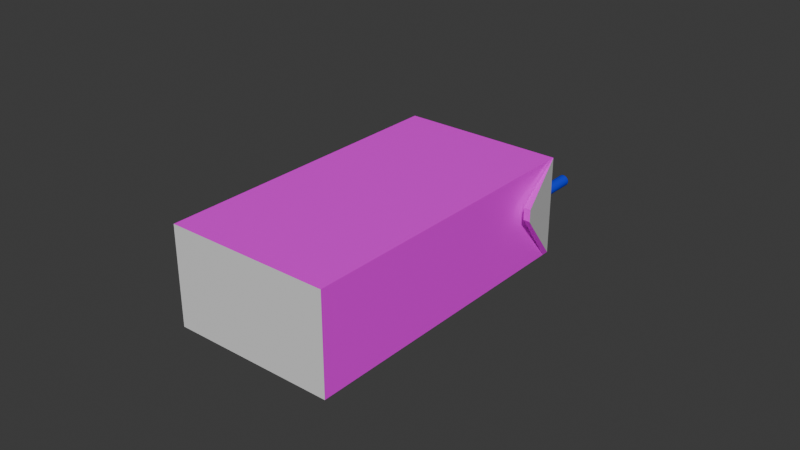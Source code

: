 # Source: milkbox.blend  (saved by Blender 4.2.67; exported with 4.5.12 LTS)
import bpy
from mathutils import Matrix  # noqa: F401  (used for matrix-valued properties, if any)

bpy.ops.wm.read_factory_settings(use_empty=True)
scene = bpy.context.scene
scene.name = 'Scene'

# ---- collections
col_collection = bpy.data.collections.new('Collection'); scene.collection.children.link(col_collection)

# ---- images (referenced by path relative to the original .blend; pixels are not part of the script)
import os
ASSET_DIR = os.environ.get("B2B_ASSET_DIR", "")  # directory of the original .blend (textures are referenced by path, not embedded)
HERE = os.path.dirname(os.path.abspath(__file__))  # packed textures are extracted next to this script under _unpacked/

def load_image(name, relpath, width, height, colorspace="sRGB"):
    """Load a texture the original file referenced (path relative to the .blend, or extracted next to this script)."""
    p = next((c for c in (os.path.join(HERE, relpath), os.path.join(ASSET_DIR, relpath)) if relpath and os.path.exists(c)), "")
    if p:
        img = bpy.data.images.load(p, check_existing=True)
        img.name = name
    else:  # same state as the original file: an image datablock whose file is absent (Cycles renders it pink)
        img = bpy.data.images.new(name, width, height)
        img.source = "FILE"
        img.filepath = "//" + (relpath or name)
    img.colorspace_settings.name = colorspace
    return img
img_milk250_600x600_0_jpg = load_image('milk250-600x600_0.jpg', 'Materials/milk250-600x600_0.jpg', 1024, 1024, 'sRGB')

# ---- materials (node trees are filled in below, after node groups)
mat_material = bpy.data.materials.new('Material')
mat_material.alpha_threshold = 0.0
mat_material.roughness = 0.5
mat_material.line_color = (0.0, 0.0, 0.0, 1.0)
mat_x = bpy.data.materials.new('材质')
mat_001 = bpy.data.materials.new('材质.001')

# ---- material node trees
mat_material.use_nodes = True; mat_material.node_tree.nodes.clear()
_N = mat_material.node_tree.nodes; _L = mat_material.node_tree.links
n0 = _N.new('ShaderNodeOutputMaterial'); n0.name = 'Material Output'; n0.location = (300, 300)
n1 = _N.new('ShaderNodeBsdfPrincipled'); n1.name = 'Principled BSDF'; n1.location = (10, 300)
n1.inputs[3].default_value = 1.45
n2 = _N.new('ShaderNodeTexImage'); n2.name = '图像纹理'; n2.location = (-360, 253)
n2.image = img_milk250_600x600_0_jpg
_L.new(n1.outputs[0], n0.inputs[0])
_L.new(n2.outputs[0], n1.inputs[0])
n0.is_active_output = True
mat_x.use_nodes = True; mat_x.node_tree.nodes.clear()
_N = mat_x.node_tree.nodes; _L = mat_x.node_tree.links
n0 = _N.new('ShaderNodeBsdfPrincipled'); n0.name = '原理化 BSDF'; n0.location = (10, 300)
n1 = _N.new('ShaderNodeOutputMaterial'); n1.name = '材质输出'; n1.location = (300, 300)
_L.new(n0.outputs[0], n1.inputs[0])
n1.is_active_output = True
mat_001.use_nodes = True; mat_001.node_tree.nodes.clear()
_N = mat_001.node_tree.nodes; _L = mat_001.node_tree.links
n0 = _N.new('ShaderNodeBsdfPrincipled'); n0.name = '原理化 BSDF'; n0.location = (10, 300)
n0.inputs[0].default_value = (0.0, 0.02752, 0.8003, 1.0)
n1 = _N.new('ShaderNodeOutputMaterial'); n1.name = '材质输出'; n1.location = (300, 300)
_L.new(n0.outputs[0], n1.inputs[0])
n1.is_active_output = True

# ---- world
world_world = bpy.data.worlds.new('World'); scene.world = world_world
world_world.use_nodes = True; world_world.node_tree.nodes.clear()
_N = world_world.node_tree.nodes; _L = world_world.node_tree.links
n0 = _N.new('ShaderNodeOutputWorld'); n0.name = 'World Output'; n0.location = (300, 300)
n1 = _N.new('ShaderNodeBackground'); n1.name = 'Background'; n1.location = (10, 300)
n1.inputs[0].default_value = (0.05088, 0.05088, 0.05088, 1.0)
_L.new(n1.outputs[0], n0.inputs[0])
n0.is_active_output = True
world_world.color = (0.05088, 0.05088, 0.05088)
world_world.sun_shadow_jitter_overblur = 0.0

# ---- meshes
me_cube = bpy.data.meshes.new('Cube')
me_cube.from_pydata([(0.3977, 1.0, -0.3664), (0.3977, 1.0, -1.0), (0.3977, -1.0, -0.3664), (0.3977, -1.0, -1.0), (-0.6593, 1.0, -0.3664), (-0.6593, 1.0, -1.0), (-0.6593, -1.0, -0.3664), (-0.6593, -1.0, -1.0), (-0.6593, 0.9527, -1.0), (0.3977, 0.9527, -0.3664), (-0.6593, 0.9527, -0.3664), (0.3977, 0.9527, -1.0), (0.5094, 0.6051, -0.5262), (0.5094, 0.6051, -0.6046), (0.4624, 0.6107, -0.6046), (0.4624, 0.6107, -0.5262), (-0.7838, 0.6139, -0.6107), (-0.7838, 0.6139, -0.7011), (-0.7517, 0.5792, -0.6107), (-0.7517, 0.5792, -0.7011), (0.2105, -0.1063, -0.7019), (0.2105, 1.446, -0.6911), (0.2034, -0.1063, -0.7026), (0.2034, 1.446, -0.6918), (0.1966, -0.1063, -0.7047), (0.1966, 1.446, -0.6938), (0.1903, -0.1063, -0.7081), (0.1903, 1.446, -0.6972), (0.1848, -0.1062, -0.7126), (0.1848, 1.446, -0.7017), (0.1803, -0.1062, -0.7181), (0.1803, 1.446, -0.7072), (0.1769, -0.1061, -0.7244), (0.1769, 1.446, -0.7135), (0.1748, -0.1061, -0.7312), (0.1748, 1.446, -0.7203), (0.1741, -0.1061, -0.7383), (0.1741, 1.446, -0.7274), (0.1748, -0.106, -0.7454), (0.1748, 1.446, -0.7345), (0.1769, -0.106, -0.7522), (0.1769, 1.446, -0.7414), (0.1803, -0.1059, -0.7585), (0.1803, 1.446, -0.7477), (0.1848, -0.1059, -0.764), (0.1848, 1.446, -0.7532), (0.1903, -0.1058, -0.7686), (0.1903, 1.446, -0.7577), (0.1966, -0.1058, -0.7719), (0.1966, 1.446, -0.7611), (0.2034, -0.1058, -0.774), (0.2034, 1.446, -0.7631), (0.2105, -0.1058, -0.7747), (0.2105, 1.446, -0.7638), (0.2176, -0.1058, -0.774), (0.2176, 1.446, -0.7631), (0.2244, -0.1058, -0.7719), (0.2244, 1.446, -0.7611), (0.2307, -0.1058, -0.7686), (0.2307, 1.446, -0.7577), (0.2362, -0.1059, -0.764), (0.2362, 1.446, -0.7532), (0.2408, -0.1059, -0.7585), (0.2408, 1.446, -0.7477), (0.2441, -0.106, -0.7522), (0.2441, 1.446, -0.7414), (0.2462, -0.106, -0.7454), (0.2462, 1.446, -0.7345), (0.2469, -0.1061, -0.7383), (0.2469, 1.446, -0.7274), (0.2462, -0.1061, -0.7312), (0.2462, 1.446, -0.7203), (0.2441, -0.1061, -0.7244), (0.2441, 1.446, -0.7135), (0.2408, -0.1062, -0.7181), (0.2408, 1.446, -0.7072), (0.2362, -0.1062, -0.7126), (0.2362, 1.446, -0.7017), (0.2307, -0.1063, -0.7081), (0.2307, 1.446, -0.6972), (0.2244, -0.1063, -0.7047), (0.2244, 1.446, -0.6938), (0.2176, -0.1063, -0.7026), (0.2176, 1.446, -0.6918)], [], [(9, 10, 6, 2), (3, 2, 6, 7), (8, 10, 18, 19), (8, 11, 3, 7), (11, 9, 2, 3), (5, 4, 0, 1), (9, 11, 14, 15), (5, 1, 11, 8), (7, 6, 10, 8), (0, 4, 10, 9), (13, 12, 15, 14), (1, 0, 12, 13), (0, 9, 15, 12), (11, 1, 13, 14), (19, 18, 16, 17), (4, 5, 17, 16), (5, 8, 19, 17), (10, 4, 16, 18), (20, 21, 23, 22), (22, 23, 25, 24), (24, 25, 27, 26), (26, 27, 29, 28), (28, 29, 31, 30), (30, 31, 33, 32), (32, 33, 35, 34), (34, 35, 37, 36), (36, 37, 39, 38), (38, 39, 41, 40), (40, 41, 43, 42), (42, 43, 45, 44), (44, 45, 47, 46), (46, 47, 49, 48), (48, 49, 51, 50), (50, 51, 53, 52), (52, 53, 55, 54), (54, 55, 57, 56), (56, 57, 59, 58), (58, 59, 61, 60), (60, 61, 63, 62), (62, 63, 65, 64), (64, 65, 67, 66), (66, 67, 69, 68), (68, 69, 71, 70), (70, 71, 73, 72), (72, 73, 75, 74), (74, 75, 77, 76), (76, 77, 79, 78), (78, 79, 81, 80), (23, 21, 83, 81, 79, 77, 75, 73, 71, 69, 67, 65, 63, 61, 59, 57, 55, 53, 51, 49, 47, 45, 43, 41, 39, 37, 35, 33, 31, 29, 27, 25), (80, 81, 83, 82), (82, 83, 21, 20), (20, 22, 24, 26, 28, 30, 32, 34, 36, 38, 40, 42, 44, 46, 48, 50, 52, 54, 56, 58, 60, 62, 64, 66, 68, 70, 72, 74, 76, 78, 80, 82)])
me_cube.polygons.foreach_set('material_index', [0, 1, 0, 0, 0, 1, 0, 0, 0, 0, 0, 1, 0, 0, 0, 1, 0, 0, 2, 2, 2, 2, 2, 2, 2, 2, 2, 2, 2, 2, 2, 2, 2, 2, 2, 2, 2, 2, 2, 2, 2, 2, 2, 2, 2, 2, 2, 2, 2, 2, 2, 2])
_uv = me_cube.uv_layers.new(name='UVMap')
_uv.uv.foreach_set('vector', [0.7706, 1.0, 0.2294, 1.0, 0.2294, 0.0, 0.7706, 0.0, 0.375, 0.75, 0.625, 0.75, 0.625, 1.0, 0.375, 1.0, 0.375, 0.2441, 0.625, 0.2441, 0.625, 0.2441, 0.375, 0.2441, 0.2294, 1.0, 0.7706, 1.0, 0.7706, 0.0, 0.2294, 0.0, 1.0, 0.3378, 1.0, 0.6622, 0.0, 0.6622, 0.0, 0.3378, 0.375, 0.25, 0.625, 0.25, 0.625, 0.5, 0.375, 0.5, 0.625, 0.5059, 0.375, 0.5059, 0.375, 0.5059, 0.625, 0.5059, 0.125, 0.5, 0.375, 0.5, 0.375, 0.5059, 0.125, 0.5059, 0.0, 0.3378, 0.0, 0.6622, 1.0, 0.6622, 1.0, 0.3378, 0.625, 0.5, 0.875, 0.5, 0.875, 0.5059, 0.625, 0.5059, 0.375, 0.5, 0.625, 0.5, 0.625, 0.5059, 0.375, 0.5059, 0.375, 0.5, 0.625, 0.5, 0.625, 0.5, 0.375, 0.5, 0.625, 0.5, 0.625, 0.5059, 0.625, 0.5059, 0.625, 0.5, 0.375, 0.5059, 0.375, 0.5, 0.375, 0.5, 0.375, 0.5059, 0.375, 0.2441, 0.625, 0.2441, 0.625, 0.25, 0.375, 0.25, 0.625, 0.25, 0.375, 0.25, 0.375, 0.25, 0.625, 0.25, 0.125, 0.5, 0.125, 0.5059, 0.125, 0.5059, 0.125, 0.5, 0.875, 0.5059, 0.875, 0.5, 0.875, 0.5, 0.875, 0.5059, 1.0, 0.5, 1.0, 1.0, 0.9688, 1.0, 0.9688, 0.5, 0.9688, 0.5, 0.9688, 1.0, 0.9375, 1.0, 0.9375, 0.5, 0.9375, 0.5, 0.9375, 1.0, 0.9062, 1.0, 0.9062, 0.5, 0.9062, 0.5, 0.9062, 1.0, 0.875, 1.0, 0.875, 0.5, 0.875, 0.5, 0.875, 1.0, 0.8438, 1.0, 0.8438, 0.5, 0.8438, 0.5, 0.8438, 1.0, 0.8125, 1.0, 0.8125, 0.5, 0.8125, 0.5, 0.8125, 1.0, 0.7812, 1.0, 0.7812, 0.5, 0.7812, 0.5, 0.7812, 1.0, 0.75, 1.0, 0.75, 0.5, 0.75, 0.5, 0.75, 1.0, 0.7188, 1.0, 0.7188, 0.5, 0.7188, 0.5, 0.7188, 1.0, 0.6875, 1.0, 0.6875, 0.5, 0.6875, 0.5, 0.6875, 1.0, 0.6562, 1.0, 0.6562, 0.5, 0.6562, 0.5, 0.6562, 1.0, 0.625, 1.0, 0.625, 0.5, 0.625, 0.5, 0.625, 1.0, 0.5938, 1.0, 0.5938, 0.5, 0.5938, 0.5, 0.5938, 1.0, 0.5625, 1.0, 0.5625, 0.5, 0.5625, 0.5, 0.5625, 1.0, 0.5312, 1.0, 0.5312, 0.5, 0.5312, 0.5, 0.5312, 1.0, 0.5, 1.0, 0.5, 0.5, 0.5, 0.5, 0.5, 1.0, 0.4688, 1.0, 0.4688, 0.5, 0.4688, 0.5, 0.4688, 1.0, 0.4375, 1.0, 0.4375, 0.5, 0.4375, 0.5, 0.4375, 1.0, 0.4062, 1.0, 0.4062, 0.5, 0.4062, 0.5, 0.4062, 1.0, 0.375, 1.0, 0.375, 0.5, 0.375, 0.5, 0.375, 1.0, 0.3438, 1.0, 0.3438, 0.5, 0.3438, 0.5, 0.3438, 1.0, 0.3125, 1.0, 0.3125, 0.5, 0.3125, 0.5, 0.3125, 1.0, 0.2812, 1.0, 0.2812, 0.5, 0.2812, 0.5, 0.2812, 1.0, 0.25, 1.0, 0.25, 0.5, 0.25, 0.5, 0.25, 1.0, 0.2188, 1.0, 0.2188, 0.5, 0.2188, 0.5, 0.2188, 1.0, 0.1875, 1.0, 0.1875, 0.5, 0.1875, 0.5, 0.1875, 1.0, 0.1562, 1.0, 0.1562, 0.5, 0.1562, 0.5, 0.1562, 1.0, 0.125, 1.0, 0.125, 0.5, 0.125, 0.5, 0.125, 1.0, 0.09375, 1.0, 0.09375, 0.5, 0.09375, 0.5, 0.09375, 1.0, 0.0625, 1.0, 0.0625, 0.5, 0.2968, 0.4854, 0.25, 0.49, 0.2032, 0.4854, 0.1582, 0.4717, 0.1167, 0.4496, 0.08029, 0.4197, 0.05045, 0.3833, 0.02827, 0.3418, 0.01461, 0.2968, 0.01, 0.25, 0.01461, 0.2032, 0.02827, 0.1582, 0.05045, 0.1167, 0.08029, 0.08029, 0.1167, 0.05045, 0.1582, 0.02827, 0.2032, 0.01461, 0.25, 0.01, 0.2968, 0.01461, 0.3418, 0.02827, 0.3833, 0.05045, 0.4197, 0.08029, 0.4496, 0.1167, 0.4717, 0.1582, 0.4854, 0.2032, 0.49, 0.25, 0.4854, 0.2968, 0.4717, 0.3418, 0.4496, 0.3833, 0.4197, 0.4197, 0.3833, 0.4496, 0.3418, 0.4717, 0.0625, 0.5, 0.0625, 1.0, 0.03125, 1.0, 0.03125, 0.5, 0.03125, 0.5, 0.03125, 1.0, 0.0, 1.0, 0.0, 0.5, 0.75, 0.49, 0.7968, 0.4854, 0.8418, 0.4717, 0.8833, 0.4496, 0.9197, 0.4197, 0.9496, 0.3833, 0.9717, 0.3418, 0.9854, 0.2968, 0.99, 0.25, 0.9854, 0.2032, 0.9717, 0.1582, 0.9496, 0.1167, 0.9197, 0.08029, 0.8833, 0.05045, 0.8418, 0.02827, 0.7968, 0.01461, 0.75, 0.01, 0.7032, 0.01461, 0.6582, 0.02827, 0.6167, 0.05045, 0.5803, 0.08029, 0.5504, 0.1167, 0.5283, 0.1582, 0.5146, 0.2032, 0.51, 0.25, 0.5146, 0.2968, 0.5283, 0.3418, 0.5504, 0.3833, 0.5803, 0.4197, 0.6167, 0.4496, 0.6582, 0.4717, 0.7032, 0.4854])
me_cube.materials.append(mat_material)
me_cube.materials.append(mat_x)
me_cube.materials.append(mat_001)
me_cube.use_mirror_vertex_groups = False
me_cube.update()

# ---- objects
ob_cube = bpy.data.objects.new('Cube', me_cube)

# ---- transforms, parenting, visibility, modifiers, constraints
ob_cube.location = (0.0, 0.0, 0.0)
ob_cube.scale = (0.05, 0.05, 0.05)
ob_cube.lock_rotations_4d = False
ob_cube.empty_display_type = 'ARROWS'
ob_cube.lineart.crease_threshold = 0.0

# ---- collection membership
col_collection.objects.link(ob_cube)

# ---- scene / render settings (as saved in the file)
scene.frame_start = 1; scene.frame_end = 250; scene.frame_set(1)
scene.render.engine = 'BLENDER_EEVEE_NEXT'
bpy.context.view_layer.update()

# ---- added for rendering (the .blend has no active camera and no usable light): camera, sun
cam_auto = bpy.data.cameras.new('AutoCamera')
cam_auto.lens = 50.0
cam_auto.sensor_width = 36.0
cam_auto.clip_end = 1000.0
ob_auto_camera = bpy.data.objects.new('AutoCamera', cam_auto)
scene.collection.objects.link(ob_auto_camera)
ob_auto_camera.location = (0.178185, -0.210899, 0.113876)
ob_auto_camera.rotation_euler = (1.09748, -7.21219e-08, 0.694738)
scene.camera = ob_auto_camera
light_auto_sun = bpy.data.lights.new('AutoSun', 'SUN')
light_auto_sun.energy = 3.0
light_auto_sun.angle = 0.0523599
ob_auto_sun = bpy.data.objects.new('AutoSun', light_auto_sun)
scene.collection.objects.link(ob_auto_sun)
ob_auto_sun.rotation_euler = (0.872665, 0.174533, 0.523599)
bpy.context.view_layer.update()

